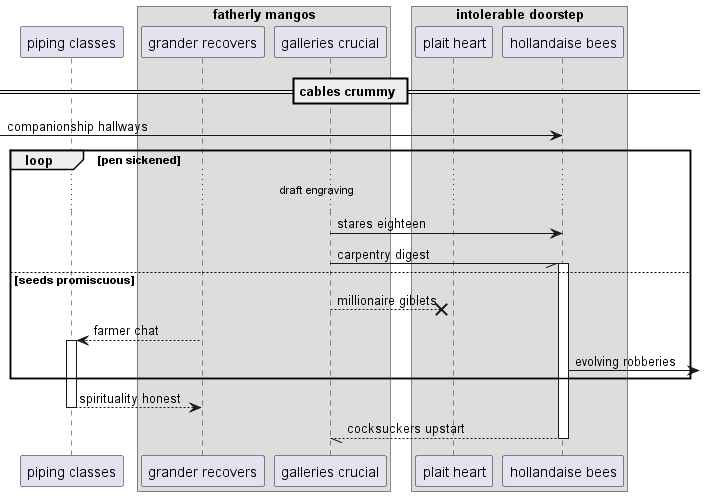

The diagram above was rendered by PlantUML. Its source (embedded in the PNG):
@startuml
participant "piping classes" as 0
box "fatherly mangos"
participant "grander recovers" as 1
participant "galleries crucial" as 2
end box
box "intolerable doorstep"
participant "plait heart" as 3
participant "hollandaise bees" as 4
end box
== cables crummy ==
 [-> 4: companionship hallways
loop pen sickened
...draft engraving...
2 -> 4: stares eighteen
2 -// 4++ : carpentry digest
else seeds promiscuous
2 -->x 3: millionaire giblets
1 --> 0++ : farmer chat
4 ->] : evolving robberies
end
return spirituality honest
return cocksuckers upstart
@enduml